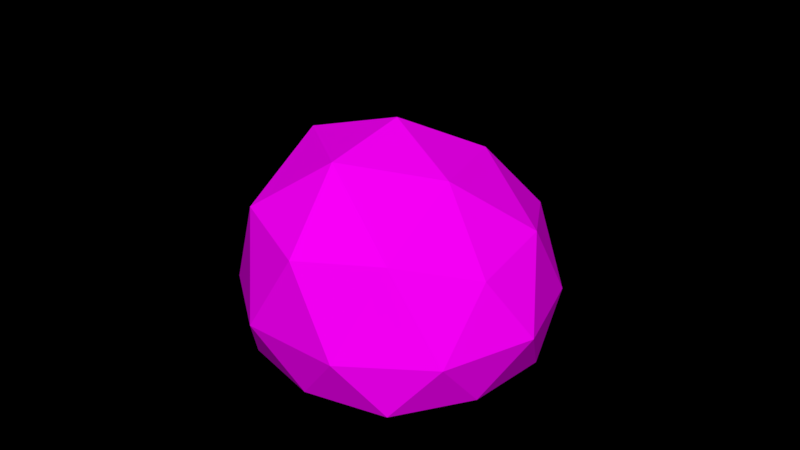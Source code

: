 # Source: Rock_2_.blend  (saved by Blender 2.79.0; exported with 4.5.12 LTS)
import bpy
from mathutils import Matrix  # noqa: F401  (used for matrix-valued properties, if any)

bpy.ops.wm.read_factory_settings(use_empty=True)
scene = bpy.context.scene
scene.name = 'Scene'

# ---- collections
col_collection_1 = bpy.data.collections.new('Collection 1'); scene.collection.children.link(col_collection_1)

# ---- images (referenced by path relative to the original .blend; pixels are not part of the script)
import os
ASSET_DIR = os.environ.get("B2B_ASSET_DIR", "")  # directory of the original .blend (textures are referenced by path, not embedded)
HERE = os.path.dirname(os.path.abspath(__file__))  # packed textures are extracted next to this script under _unpacked/

def load_image(name, relpath, width, height, colorspace="sRGB"):
    """Load a texture the original file referenced (path relative to the .blend, or extracted next to this script)."""
    p = next((c for c in (os.path.join(HERE, relpath), os.path.join(ASSET_DIR, relpath)) if relpath and os.path.exists(c)), "")
    if p:
        img = bpy.data.images.load(p, check_existing=True)
        img.name = name
    else:  # same state as the original file: an image datablock whose file is absent (Cycles renders it pink)
        img = bpy.data.images.new(name, width, height)
        img.source = "FILE"
        img.filepath = "//" + (relpath or name)
    img.colorspace_settings.name = colorspace
    return img
img_colors_png_018 = load_image('colors.png.018', 'Textures/colors.png', 1024, 1024, 'sRGB')

# ---- materials (node trees are filled in below, after node groups)
mat_rock_001 = bpy.data.materials.new('Rock.001')
mat_rock_001.alpha_threshold = 0.0
mat_rock_001.roughness = 0.5

# ---- material node trees
mat_rock_001.use_nodes = True; mat_rock_001.node_tree.nodes.clear()
_N = mat_rock_001.node_tree.nodes; _L = mat_rock_001.node_tree.links
n0 = _N.new('ShaderNodeOutputMaterial'); n0.name = 'Material Output'; n0.location = (300, 300)
n1 = _N.new('ShaderNodeBsdfDiffuse'); n1.name = 'Diffuse BSDF'; n1.location = (10, 300)
n2 = _N.new('ShaderNodeTexImage'); n2.name = 'Image Texture'; n2.location = (-240, 278)
n2.width = 140
n2.image = img_colors_png_018
_L.new(n1.outputs[0], n0.inputs[0])
_L.new(n2.outputs[0], n1.inputs[0])
n0.is_active_output = True

# ---- world
world_world = bpy.data.worlds.new('World'); scene.world = world_world
world_world.color = (0.0, 0.0, 0.0)
world_world.use_sun_shadow = False
world_world.sun_shadow_jitter_overblur = 0.0
world_world.cycles.sampling_method = 'MANUAL'

# ---- meshes
me_icosphere_003 = bpy.data.meshes.new('Icosphere.003')
me_icosphere_003.from_pydata([(0.0, 0.0, -2.98e-08), (0.7575, -0.5699, -0.003161), (-0.2764, -0.8506, -2.98e-08), (-0.8944, 0.0, -2.98e-08), (-0.2764, 0.8506, -2.98e-08), (0.7579, 0.6094, -3.016e-05), (0.2764, -0.8506, 0.8106), (-0.6234, -0.5255, 0.7451), (-0.775, 0.5345, 0.9159), (0.2485, 0.8506, 0.8372), (0.8417, 0.02894, 0.8573), (-0.0696, 0.008592, 1.482), (-0.1625, -0.5, -2.98e-08), (0.4253, -0.309, -2.98e-08), (0.2629, -0.809, -2.98e-08), (0.9347, 0.03359, -0.004218), (0.4258, 0.3103, -2.98e-08), (-0.5257, 0.0, -2.98e-08), (-0.6882, -0.5, -2.98e-08), (-0.1625, 0.5, -2.98e-08), (-0.6882, 0.5, -2.98e-08), (0.2629, 0.809, -2.98e-08), (1.001, -0.3832, 0.3725), (0.9895, 0.5158, 0.3829), (0.0, -1.0, 0.3634), (0.6009, -0.8257, 0.3622), (-0.9122, -0.309, 0.339), (-0.5878, -0.809, 0.3634), (-0.6231, 0.8092, 0.398), (-0.9245, 0.3093, 0.352), (0.6062, 0.8531, 0.3634), (-0.01004, 1.0, 0.373), (0.6635, -0.5401, 0.9079), (-0.2298, -0.809, 0.8682), (-0.7633, 0.007836, 0.8899), (-0.3843, 0.8165, 1.039), (0.6528, 0.5738, 0.9106), (0.1797, -0.4999, 1.209), (0.4733, 0.0001109, 1.251), (-0.3615, -0.3019, 1.226), (-0.5152, 0.3238, 1.388), (0.03274, 0.5078, 1.373)], [], [(0, 13, 12), (1, 13, 15), (0, 12, 17), (0, 17, 19), (0, 19, 16), (1, 15, 22), (2, 14, 24), (3, 18, 26), (4, 20, 28), (5, 21, 30), (1, 22, 25), (2, 24, 27), (3, 26, 29), (4, 28, 31), (5, 30, 23), (6, 32, 37), (7, 33, 39), (8, 34, 40), (9, 35, 41), (10, 36, 38), (38, 41, 11), (38, 36, 41), (36, 9, 41), (41, 40, 11), (41, 35, 40), (35, 8, 40), (40, 39, 11), (40, 34, 39), (34, 7, 39), (39, 37, 11), (39, 33, 37), (33, 6, 37), (37, 38, 11), (37, 32, 38), (32, 10, 38), (23, 36, 10), (23, 30, 36), (30, 9, 36), (31, 35, 9), (31, 28, 35), (28, 8, 35), (29, 34, 8), (29, 26, 34), (26, 7, 34), (27, 33, 7), (27, 24, 33), (24, 6, 33), (25, 32, 6), (25, 22, 32), (22, 10, 32), (30, 31, 9), (30, 21, 31), (21, 4, 31), (28, 29, 8), (28, 20, 29), (20, 3, 29), (26, 27, 7), (26, 18, 27), (18, 2, 27), (24, 25, 6), (24, 14, 25), (14, 1, 25), (22, 23, 10), (22, 15, 23), (15, 5, 23), (16, 21, 5), (16, 19, 21), (19, 4, 21), (19, 20, 4), (19, 17, 20), (17, 3, 20), (17, 18, 3), (17, 12, 18), (12, 2, 18), (15, 16, 5), (15, 13, 16), (13, 0, 16), (12, 14, 2), (12, 13, 14), (13, 1, 14)])
_uv = me_icosphere_003.uv_layers.new(name='UVMap')
_uv.uv.foreach_set('vector', [0.3204, 0.8485, 0.3192, 0.8542, 0.3154, 0.8489, 0.318, 0.8587, 0.3192, 0.8542, 0.324, 0.858, 0.3204, 0.8485, 0.3154, 0.8489, 0.3185, 0.843, 0.3204, 0.8485, 0.3185, 0.843, 0.3242, 0.8447, 0.3204, 0.8485, 0.3242, 0.8447, 0.3246, 0.8516, 0.3498, 0.8542, 0.351, 0.8588, 0.3465, 0.8572, 0.351, 0.8425, 0.3501, 0.8481, 0.3469, 0.8442, 0.3512, 0.8649, 0.3514, 0.8709, 0.3478, 0.8681, 0.3284, 0.8477, 0.3286, 0.8424, 0.332, 0.8437, 0.3294, 0.8584, 0.3288, 0.8535, 0.3324, 0.8572, 0.3498, 0.8542, 0.3465, 0.8572, 0.3462, 0.8511, 0.351, 0.8425, 0.3469, 0.8442, 0.3485, 0.8392, 0.3512, 0.8649, 0.3478, 0.8681, 0.3482, 0.8618, 0.3284, 0.8477, 0.332, 0.8437, 0.3319, 0.8508, 0.3294, 0.8584, 0.3324, 0.8572, 0.3332, 0.8606, 0.3222, 0.8604, 0.3263, 0.8613, 0.3244, 0.8657, 0.3158, 0.8679, 0.3188, 0.8639, 0.3208, 0.8705, 0.3178, 0.8786, 0.3166, 0.8739, 0.3219, 0.8775, 0.3366, 0.853, 0.3382, 0.846, 0.3419, 0.8497, 0.3369, 0.8709, 0.3324, 0.8676, 0.3387, 0.8656, 0.3387, 0.8656, 0.3351, 0.8606, 0.34, 0.8609, 0.3387, 0.8656, 0.3324, 0.8676, 0.3351, 0.8606, 0.3379, 0.8568, 0.3366, 0.853, 0.3419, 0.8497, 0.3263, 0.8759, 0.3219, 0.8775, 0.325, 0.8727, 0.3419, 0.8497, 0.3382, 0.846, 0.3419, 0.8432, 0.3382, 0.846, 0.3371, 0.8411, 0.3419, 0.8432, 0.3219, 0.8775, 0.3208, 0.8705, 0.325, 0.8727, 0.3219, 0.8775, 0.3166, 0.8739, 0.3208, 0.8705, 0.3166, 0.8739, 0.3158, 0.8679, 0.3208, 0.8705, 0.3208, 0.8705, 0.3244, 0.8657, 0.325, 0.8727, 0.3208, 0.8705, 0.3188, 0.8639, 0.3244, 0.8657, 0.3188, 0.8639, 0.3222, 0.8604, 0.3244, 0.8657, 0.3435, 0.8665, 0.3387, 0.8656, 0.34, 0.8609, 0.3435, 0.8665, 0.3424, 0.8717, 0.3387, 0.8656, 0.3424, 0.8717, 0.3369, 0.8709, 0.3387, 0.8656, 0.331, 0.8744, 0.3324, 0.8676, 0.3369, 0.8709, 0.331, 0.8744, 0.3284, 0.8715, 0.3324, 0.8676, 0.3324, 0.8572, 0.3366, 0.853, 0.3379, 0.8568, 0.3319, 0.8508, 0.3382, 0.846, 0.3366, 0.853, 0.3319, 0.8508, 0.332, 0.8437, 0.3382, 0.846, 0.332, 0.8437, 0.3371, 0.8411, 0.3382, 0.846, 0.3482, 0.8618, 0.3435, 0.8659, 0.3437, 0.8606, 0.3482, 0.8618, 0.3478, 0.8681, 0.3435, 0.8659, 0.3119, 0.8696, 0.3158, 0.8679, 0.3166, 0.8739, 0.3134, 0.8636, 0.3188, 0.8639, 0.3158, 0.8679, 0.3134, 0.8636, 0.3174, 0.8587, 0.3188, 0.8639, 0.3174, 0.8587, 0.3222, 0.8604, 0.3188, 0.8639, 0.3462, 0.8511, 0.3419, 0.8527, 0.3427, 0.8474, 0.3435, 0.8776, 0.339, 0.8778, 0.3424, 0.8717, 0.339, 0.8778, 0.3369, 0.8709, 0.3424, 0.8717, 0.3324, 0.8572, 0.3319, 0.8508, 0.3366, 0.853, 0.3324, 0.8572, 0.3288, 0.8535, 0.3319, 0.8508, 0.3288, 0.8535, 0.3284, 0.8477, 0.3319, 0.8508, 0.332, 0.8437, 0.3319, 0.8392, 0.3371, 0.8411, 0.332, 0.8437, 0.3286, 0.8424, 0.3319, 0.8392, 0.3522, 0.8609, 0.3512, 0.8649, 0.3482, 0.8618, 0.3478, 0.8681, 0.3481, 0.8747, 0.3447, 0.8719, 0.3478, 0.8681, 0.3514, 0.8709, 0.3481, 0.8747, 0.3514, 0.8709, 0.3522, 0.8764, 0.3481, 0.8747, 0.3469, 0.8442, 0.3462, 0.8511, 0.3427, 0.8474, 0.3469, 0.8442, 0.3501, 0.8481, 0.3462, 0.8511, 0.3501, 0.8481, 0.3498, 0.8542, 0.3462, 0.8511, 0.339, 0.8778, 0.331, 0.8744, 0.3369, 0.8709, 0.339, 0.8778, 0.3343, 0.8795, 0.331, 0.8744, 0.3343, 0.8795, 0.3294, 0.8766, 0.331, 0.8744, 0.3246, 0.8516, 0.3284, 0.8478, 0.3284, 0.8538, 0.3246, 0.8516, 0.3242, 0.8447, 0.3284, 0.8478, 0.3242, 0.8447, 0.3269, 0.8421, 0.3284, 0.8478, 0.3242, 0.8447, 0.3223, 0.8393, 0.3269, 0.8421, 0.3242, 0.8447, 0.3185, 0.843, 0.3223, 0.8393, 0.3185, 0.843, 0.3172, 0.8392, 0.3223, 0.8393, 0.3185, 0.843, 0.3135, 0.8435, 0.3172, 0.8392, 0.3185, 0.843, 0.3154, 0.8489, 0.3135, 0.8435, 0.3154, 0.8489, 0.3119, 0.8492, 0.3135, 0.8435, 0.324, 0.858, 0.3246, 0.8516, 0.3284, 0.8538, 0.324, 0.858, 0.3192, 0.8542, 0.3246, 0.8516, 0.3192, 0.8542, 0.3204, 0.8485, 0.3246, 0.8516, 0.3154, 0.8489, 0.3142, 0.8546, 0.3119, 0.8492, 0.3154, 0.8489, 0.3192, 0.8542, 0.3142, 0.8546, 0.3192, 0.8542, 0.318, 0.8587, 0.3142, 0.8546])
me_icosphere_003.materials.append(mat_rock_001)
me_icosphere_003.use_remesh_preserve_volume = False
me_icosphere_003.use_remesh_preserve_attributes = False
me_icosphere_003.use_mirror_vertex_groups = False
me_icosphere_003.update()

# ---- objects
ob_rock__2 = bpy.data.objects.new('Rock (2)', me_icosphere_003)

# ---- transforms, parenting, visibility, modifiers, constraints
ob_rock__2.location = (0.0, 0.0, 0.0)
ob_rock__2.rotation_euler = (0.0, -0.0, 2.188)
ob_rock__2.scale = (0.6847, 0.6847, 0.6847)
ob_rock__2.lineart.crease_threshold = 0.0

# ---- collection membership
col_collection_1.objects.link(ob_rock__2)

# ---- scene / render settings (as saved in the file)
scene.frame_start = 1; scene.frame_end = 250; scene.frame_set(1)
scene.render.engine = 'CYCLES'
scene.render.dither_intensity = 0.0
scene.cycles.use_denoising = False
scene.cycles.samples = 150
scene.cycles.sampling_pattern = 'TABULATED_SOBOL'
scene.cycles.use_adaptive_sampling = False
scene.cycles.use_light_tree = False
scene.cycles.blur_glossy = 0.0
scene.cycles.sample_clamp_indirect = 0.0
scene.view_settings.view_transform = 'Standard'
bpy.context.view_layer.update()

# ---- added for rendering (the .blend has no active camera and no usable light): camera, sun
cam_auto = bpy.data.cameras.new('AutoCamera')
cam_auto.lens = 50.0
cam_auto.sensor_width = 36.0
cam_auto.clip_end = 1000.0
ob_auto_camera = bpy.data.objects.new('AutoCamera', cam_auto)
scene.collection.objects.link(ob_auto_camera)
ob_auto_camera.location = (2.61107, -3.1301, 2.60691)
ob_auto_camera.rotation_euler = (1.09748, -7.21219e-08, 0.694738)
scene.camera = ob_auto_camera
light_auto_sun = bpy.data.lights.new('AutoSun', 'SUN')
light_auto_sun.energy = 3.0
light_auto_sun.angle = 0.0523599
ob_auto_sun = bpy.data.objects.new('AutoSun', light_auto_sun)
scene.collection.objects.link(ob_auto_sun)
ob_auto_sun.rotation_euler = (0.872665, 0.174533, 0.523599)
bpy.context.view_layer.update()
